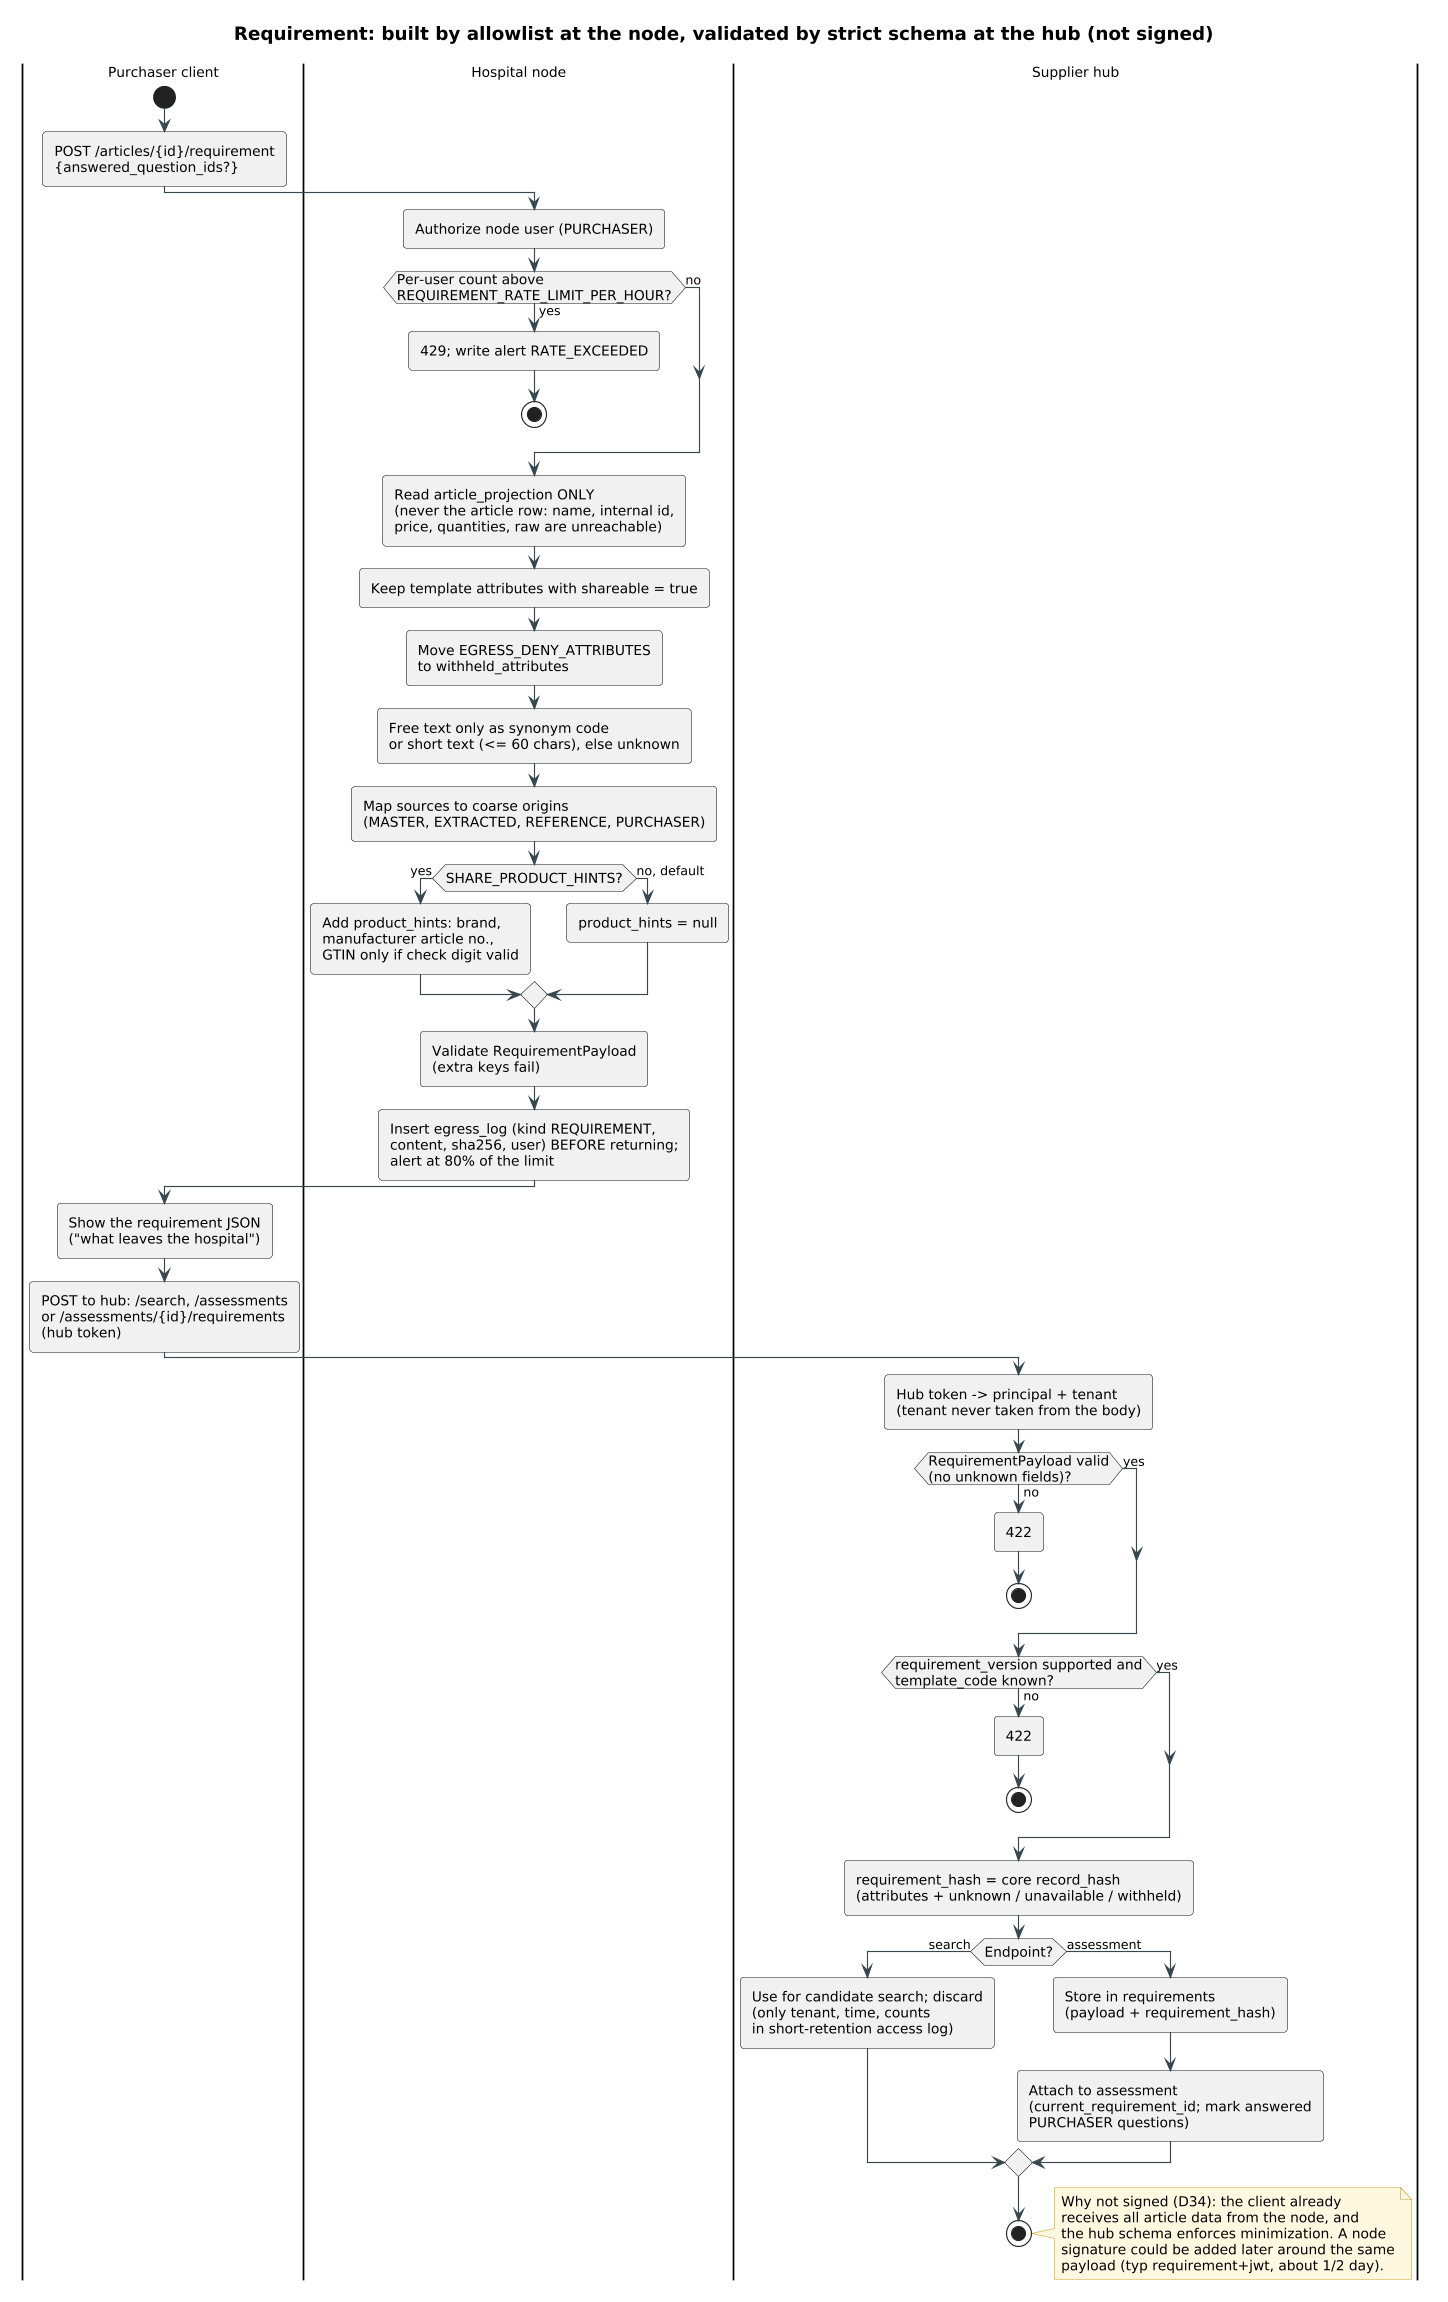

The diagram above was rendered by PlantUML. Its source (embedded in the PNG):
@startuml 17_act_requirement_flow
!include _style.iuml
title Requirement: built by allowlist at the node, validated by strict schema at the hub (not signed)

' declare swimlanes in reading order
|Purchaser client|
|Hospital node|
|Supplier hub|
|Purchaser client|
start
:POST /articles/{id}/requirement\n{answered_question_ids?};
|Hospital node|
:Authorize node user (PURCHASER);
if (Per-user count above\nREQUIREMENT_RATE_LIMIT_PER_HOUR?) then (yes)
  :429; write alert RATE_EXCEEDED;
  stop
else (no)
endif
:Read article_projection ONLY\n(never the article row: name, internal id,\nprice, quantities, raw are unreachable);
:Keep template attributes with shareable = true;
:Move EGRESS_DENY_ATTRIBUTES\nto withheld_attributes;
:Free text only as synonym code\nor short text (<= 60 chars), else unknown;
:Map sources to coarse origins\n(MASTER, EXTRACTED, REFERENCE, PURCHASER);
if (SHARE_PRODUCT_HINTS?) then (yes)
  :Add product_hints: brand,\nmanufacturer article no.,\nGTIN only if check digit valid;
else (no, default)
  :product_hints = null;
endif
:Validate RequirementPayload\n(extra keys fail);
:Insert egress_log (kind REQUIREMENT,\ncontent, sha256, user) BEFORE returning;\nalert at 80% of the limit;
|Purchaser client|
:Show the requirement JSON\n("what leaves the hospital");
:POST to hub: /search, /assessments\nor /assessments/{id}/requirements\n(hub token);
|Supplier hub|
:Hub token -> principal + tenant\n(tenant never taken from the body);
if (RequirementPayload valid\n(no unknown fields)?) then (no)
  :422;
  stop
else (yes)
endif
if (requirement_version supported and\ntemplate_code known?) then (no)
  :422;
  stop
else (yes)
endif
:requirement_hash = core record_hash\n(attributes + unknown / unavailable / withheld);
if (Endpoint?) then (search)
  :Use for candidate search; discard\n(only tenant, time, counts\nin short-retention access log);
else (assessment)
  :Store in requirements\n(payload + requirement_hash);
  :Attach to assessment\n(current_requirement_id; mark answered\nPURCHASER questions);
endif
stop

note right
  Why not signed (D34): the client already
  receives all article data from the node, and
  the hub schema enforces minimization. A node
  signature could be added later around the same
  payload (typ requirement+jwt, about 1/2 day).
end note

@enduml